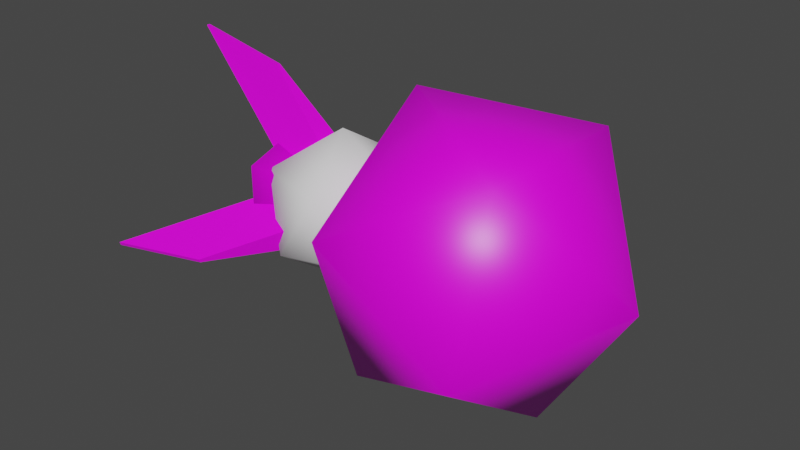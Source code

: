# Source: pollenAttack.blend  (saved by Blender 2.93.20; exported with 4.5.12 LTS)
import bpy
from mathutils import Matrix  # noqa: F401  (used for matrix-valued properties, if any)

bpy.ops.wm.read_factory_settings(use_empty=True)
scene = bpy.context.scene
scene.name = 'Scene'

# ---- collections
col_collection = bpy.data.collections.new('Collection'); scene.collection.children.link(col_collection)

# ---- images (referenced by path relative to the original .blend; pixels are not part of the script)
import os
ASSET_DIR = os.environ.get("B2B_ASSET_DIR", "")  # directory of the original .blend (textures are referenced by path, not embedded)
HERE = os.path.dirname(os.path.abspath(__file__))  # packed textures are extracted next to this script under _unpacked/

def load_image(name, relpath, width, height, colorspace="sRGB"):
    """Load a texture the original file referenced (path relative to the .blend, or extracted next to this script)."""
    p = next((c for c in (os.path.join(HERE, relpath), os.path.join(ASSET_DIR, relpath)) if relpath and os.path.exists(c)), "")
    if p:
        img = bpy.data.images.load(p, check_existing=True)
        img.name = name
    else:  # same state as the original file: an image datablock whose file is absent (Cycles renders it pink)
        img = bpy.data.images.new(name, width, height)
        img.source = "FILE"
        img.filepath = "//" + (relpath or name)
    img.colorspace_settings.name = colorspace
    return img
img_plant_colors_png = load_image('plant-colors.png', 'plant-colors.png', 1024, 1024, 'sRGB')

# ---- materials (node trees are filled in below, after node groups)
mat_material = bpy.data.materials.new('Material')
mat_material.alpha_threshold = 0.0
mat_material.use_transparent_shadow = False
mat_material.line_color = (0.0, 0.0, 0.0, 1.0)

# ---- material node trees
mat_material.use_nodes = True; mat_material.node_tree.nodes.clear()
_N = mat_material.node_tree.nodes; _L = mat_material.node_tree.links
n0 = _N.new('ShaderNodeOutputMaterial'); n0.name = 'Material Output'; n0.location = (300, 300)
n1 = _N.new('ShaderNodeBsdfPrincipled'); n1.name = 'Principled BSDF'; n1.location = (10, 300)
n1.distribution = 'GGX'
n1.subsurface_method = 'BURLEY'
n1.inputs[2].default_value = 0.4
n1.inputs[3].default_value = 1.45
n1.inputs[27].default_value = (0.0, 0.0, 0.0, 1.0)
n1.inputs[28].default_value = 1.0
n2 = _N.new('ShaderNodeTexImage'); n2.name = 'Image Texture'; n2.location = (-378, 226)
n2.image = img_plant_colors_png
_L.new(n1.outputs[0], n0.inputs[0])
_L.new(n2.outputs[0], n1.inputs[0])
n0.is_active_output = True

# ---- world
world_world = bpy.data.worlds.new('World'); scene.world = world_world
world_world.use_nodes = True; world_world.node_tree.nodes.clear()
_N = world_world.node_tree.nodes; _L = world_world.node_tree.links
n0 = _N.new('ShaderNodeOutputWorld'); n0.name = 'World Output'; n0.location = (300, 300)
n1 = _N.new('ShaderNodeBackground'); n1.name = 'Background'; n1.location = (10, 300)
n1.inputs[0].default_value = (0.05088, 0.05088, 0.05088, 1.0)
_L.new(n1.outputs[0], n0.inputs[0])
n0.is_active_output = True
world_world.color = (0.05088, 0.05088, 0.05088)
world_world.use_sun_shadow = False
world_world.sun_shadow_jitter_overblur = 0.0

# ---- meshes
me_icosphere = bpy.data.meshes.new('Icosphere')
me_icosphere.from_pydata([(0.0, 0.0, 0.0), (0.5528, -0.5257, -0.7236), (0.5528, -0.8506, 0.2764), (0.5528, 0.0, 0.8944), (0.5528, 0.8506, 0.2764), (0.5528, 0.5257, -0.7236), (1.447, -0.8506, -0.2764), (1.447, -0.5257, 0.7236), (1.447, 0.5257, 0.7236), (1.447, 0.8506, -0.2764), (1.447, 0.0, -0.8944), (2.0, 0.0, 1.51e-07), (-0.4449, 0.4118, -3.675e-08), (0.1551, 0.1689, 2.096e-08), (-0.4449, 0.1273, -0.3917), (0.1551, 0.0522, -0.1607), (-0.4449, -0.3332, -0.2421), (0.1551, -0.1367, -0.09929), (-0.4449, -0.3332, 0.2421), (0.1551, -0.1367, 0.09929), (-0.4449, 0.1273, 0.3917), (0.1551, 0.0522, 0.1607), (-0.5147, -0.01156, 0.7771), (-1.127, -0.01156, 0.9028), (-0.5147, 0.01156, 0.7771), (-1.127, 0.01156, 0.9028), (0.2202, -0.125, 0.06066), (-0.3919, -0.125, 0.2065), (0.2202, 0.125, 0.06066), (-0.3919, 0.125, 0.2065), (-0.5147, 0.6296, -0.4558), (-1.127, 0.7303, -0.531), (-0.5147, 0.6157, -0.4743), (-1.127, 0.7164, -0.5495), (0.2202, 0.1234, 0.06386), (-0.3919, 0.2403, -0.02342), (0.2202, -0.02621, -0.1365), (-0.3919, 0.09065, -0.2237), (-0.5147, -0.7278, -0.2728), (-1.127, -0.8461, -0.3152), (-0.5147, -0.7356, -0.2511), (-1.127, -0.8539, -0.2934), (0.2202, -0.01497, -0.1381), (-0.3919, -0.1523, -0.1873), (0.2202, -0.09924, 0.09725), (-0.3919, -0.2366, 0.04809)], [], [(0, 1, 2), (1, 0, 5), (0, 2, 3), (0, 3, 4), (0, 4, 5), (1, 5, 10), (2, 1, 6), (3, 2, 7), (4, 3, 8), (5, 4, 9), (1, 10, 6), (2, 6, 7), (3, 7, 8), (4, 8, 9), (5, 9, 10), (6, 10, 11), (7, 6, 11), (8, 7, 11), (9, 8, 11), (10, 9, 11), (12, 13, 15, 14), (14, 15, 17, 16), (16, 17, 19, 18), (15, 13, 21, 19, 17), (18, 19, 21, 20), (20, 21, 13, 12), (12, 14, 16, 18, 20), (22, 23, 25, 24), (24, 25, 29, 28), (28, 29, 27, 26), (26, 27, 23, 22), (24, 28, 26, 22), (29, 25, 23, 27), (30, 31, 33, 32), (32, 33, 37, 36), (36, 37, 35, 34), (34, 35, 31, 30), (32, 36, 34, 30), (37, 33, 31, 35), (38, 39, 41, 40), (40, 41, 45, 44), (44, 45, 43, 42), (42, 43, 39, 38), (40, 44, 42, 38), (45, 41, 39, 43)])
me_icosphere.polygons.foreach_set('use_smooth', [1, 1, 1, 1, 1, 1, 1, 1, 1, 1, 1, 1, 1, 1, 1, 1, 1, 1, 1, 1, 1, 1, 1, 1, 1, 1, 1, 0, 0, 0, 0, 0, 0, 0, 0, 0, 0, 0, 0, 0, 0, 0, 0, 0, 0])
_uv = me_icosphere.uv_layers.new(name='UVMap')
_uv.uv.foreach_set('vector', [0.02071, 0.8994, 0.08444, 0.8756, 0.08444, 0.8609, 0.08444, 0.8756, 0.02071, 0.8994, 0.08444, 0.9232, 0.02071, 0.8994, 0.08444, 0.8609, 0.08444, 0.8994, 0.02071, 0.8994, 0.08444, 0.8994, 0.08444, 0.9379, 0.02071, 0.8994, 0.08444, 0.9379, 0.08444, 0.9232, 0.08444, 0.8756, 0.08444, 0.9232, 0.0933, 0.8994, 0.08444, 0.8609, 0.08444, 0.8756, 0.0933, 0.8609, 0.08444, 0.8994, 0.08444, 0.8609, 0.0933, 0.8756, 0.08444, 0.9379, 0.08444, 0.8994, 0.0933, 0.9232, 0.08444, 0.9232, 0.08444, 0.9379, 0.0933, 0.9379, 0.08444, 0.8756, 0.0933, 0.8994, 0.0933, 0.8609, 0.08444, 0.8609, 0.0933, 0.8609, 0.0933, 0.8756, 0.08444, 0.8994, 0.0933, 0.8756, 0.0933, 0.9232, 0.08444, 0.9379, 0.0933, 0.9232, 0.0933, 0.9379, 0.08444, 0.9232, 0.0933, 0.9379, 0.0933, 0.8994, 0.0933, 0.8609, 0.0933, 0.8994, 0.5856, 0.8994, 0.0933, 0.8756, 0.0933, 0.8609, 0.5856, 0.8994, 0.0933, 0.9232, 0.0933, 0.8756, 0.5856, 0.8994, 0.0933, 0.9379, 0.0933, 0.9232, 0.5856, 0.8994, 0.0933, 0.8994, 0.0933, 0.9379, 0.5856, 0.8994, 0.2641, 0.9348, 0.1543, 0.9068, 0.1543, 0.8934, 0.2641, 0.902, 0.2641, 0.902, 0.1543, 0.8934, 0.1543, 0.8716, 0.2641, 0.8489, 0.2641, 0.8489, 0.1543, 0.8716, 0.1543, 0.8716, 0.2641, 0.8489, 0.1543, 0.8934, 0.1543, 0.9068, 0.1543, 0.8934, 0.1543, 0.8716, 0.1543, 0.8716, 0.2641, 0.8489, 0.1543, 0.8716, 0.1543, 0.8934, 0.2641, 0.902, 0.2641, 0.902, 0.1543, 0.8934, 0.1543, 0.9068, 0.2641, 0.9348, 0.2641, 0.9348, 0.2641, 0.902, 0.2641, 0.8489, 0.2641, 0.8489, 0.2641, 0.902, 0.4655, 0.8411, 0.54, 0.7495, 0.5403, 0.7489, 0.4655, 0.8409, 0.4655, 0.8409, 0.5403, 0.7489, 0.3447, 0.8623, 0.2629, 0.9566, 0.2629, 0.9566, 0.3447, 0.8623, 0.3499, 0.8634, 0.2713, 0.9539, 0.2713, 0.9539, 0.3499, 0.8634, 0.54, 0.7495, 0.4655, 0.8411, 0.4655, 0.8409, 0.2629, 0.9566, 0.2713, 0.9539, 0.4655, 0.8411, 0.3447, 0.8623, 0.5403, 0.7489, 0.54, 0.7495, 0.3499, 0.8634, 0.3358, 0.7293, 0.2894, 0.6283, 0.2892, 0.6277, 0.3359, 0.7293, 0.3359, 0.7293, 0.2892, 0.6277, 0.264, 0.8105, 0.3094, 0.9198, 0.3094, 0.9198, 0.264, 0.8105, 0.2681, 0.8057, 0.3107, 0.908, 0.3107, 0.908, 0.2681, 0.8057, 0.2894, 0.6283, 0.3358, 0.7293, 0.3359, 0.7293, 0.3094, 0.9198, 0.3107, 0.908, 0.3358, 0.7293, 0.264, 0.8105, 0.2892, 0.6277, 0.2894, 0.6283, 0.2681, 0.8057, 0.5019, 0.8737, 0.5419, 0.8036, 0.5429, 0.803, 0.5028, 0.8733, 0.5028, 0.8733, 0.5429, 0.803, 0.3395, 0.9066, 0.2839, 0.9859, 0.2839, 0.9859, 0.3395, 0.9066, 0.3354, 0.9093, 0.2818, 0.9857, 0.2818, 0.9857, 0.3354, 0.9093, 0.5419, 0.8036, 0.5019, 0.8737, 0.5028, 0.8733, 0.2839, 0.9859, 0.2818, 0.9857, 0.5019, 0.8737, 0.3395, 0.9066, 0.5429, 0.803, 0.5419, 0.8036, 0.3354, 0.9093])
me_icosphere.materials.append(mat_material)
me_icosphere.use_remesh_fix_poles = True
me_icosphere.use_remesh_preserve_attributes = False
me_icosphere.update()
me_icosphere_001 = bpy.data.meshes.new('Icosphere.001')
me_icosphere_001.from_pydata([(0.0, 0.0, -0.5), (0.3618, -0.2629, -0.2236), (-0.1382, -0.4253, -0.2236), (-0.4472, 0.0, -0.2236), (-0.1382, 0.4253, -0.2236), (0.3618, 0.2629, -0.2236), (0.1382, -0.4253, 0.2236), (-0.3618, -0.2629, 0.2236), (-0.3618, 0.2629, 0.2236), (0.1382, 0.4253, 0.2236), (0.4472, 0.0, 0.2236), (0.0, 0.0, 0.5)], [], [(0, 1, 2), (1, 0, 5), (0, 2, 3), (0, 3, 4), (0, 4, 5), (1, 5, 10), (2, 1, 6), (3, 2, 7), (4, 3, 8), (5, 4, 9), (1, 10, 6), (2, 6, 7), (3, 7, 8), (4, 8, 9), (5, 9, 10), (6, 10, 11), (7, 6, 11), (8, 7, 11), (9, 8, 11), (10, 9, 11)])
me_icosphere_001.polygons.foreach_set('use_smooth', [True] * 20)
_uv = me_icosphere_001.uv_layers.new(name='UVMap')
_uv.uv.foreach_set('vector', [0.1818, 0.0, 0.2727, 0.1575, 0.09091, 0.1575, 0.2727, 0.1575, 0.3636, 0.0, 0.4545, 0.1575, 0.9091, 0.0, 1.0, 0.1575, 0.8182, 0.1575, 0.7273, 0.0, 0.8182, 0.1575, 0.6364, 0.1575, 0.5455, 0.0, 0.6364, 0.1575, 0.4545, 0.1575, 0.2727, 0.1575, 0.4545, 0.1575, 0.3636, 0.3149, 0.09091, 0.1575, 0.2727, 0.1575, 0.1818, 0.3149, 0.8182, 0.1575, 1.0, 0.1575, 0.9091, 0.3149, 0.6364, 0.1575, 0.8182, 0.1575, 0.7273, 0.3149, 0.4545, 0.1575, 0.6364, 0.1575, 0.5455, 0.3149, 0.2727, 0.1575, 0.3636, 0.3149, 0.1818, 0.3149, 0.09091, 0.1575, 0.1818, 0.3149, 0.0, 0.3149, 0.8182, 0.1575, 0.9091, 0.3149, 0.7273, 0.3149, 0.6364, 0.1575, 0.7273, 0.3149, 0.5455, 0.3149, 0.4545, 0.1575, 0.5455, 0.3149, 0.3636, 0.3149, 0.1818, 0.3149, 0.3636, 0.3149, 0.2727, 0.4724, 0.0, 0.3149, 0.1818, 0.3149, 0.09091, 0.4724, 0.7273, 0.3149, 0.9091, 0.3149, 0.8182, 0.4724, 0.5455, 0.3149, 0.7273, 0.3149, 0.6364, 0.4724, 0.3636, 0.3149, 0.5455, 0.3149, 0.4545, 0.4724])
me_icosphere_001.use_remesh_fix_poles = True
me_icosphere_001.use_remesh_preserve_attributes = False
me_icosphere_001.update()

# ---- objects
ob_pollen_missle = bpy.data.objects.new('pollen missle', me_icosphere)
ob_smoke_particle = bpy.data.objects.new('smoke particle', me_icosphere_001)

# ---- transforms, parenting, visibility, modifiers, constraints
ob_pollen_missle.location = (0.0, 0.0, 0.0)
ob_smoke_particle.location = (0.0, 0.0, 0.0)

# ---- collection membership
col_collection.objects.link(ob_pollen_missle)
col_collection.objects.link(ob_smoke_particle)

# ---- scene / render settings (as saved in the file)
scene.frame_start = 1; scene.frame_end = 250; scene.frame_set(1)
scene.render.engine = 'BLENDER_EEVEE_NEXT'
scene.cycles.use_denoising = False
scene.cycles.samples = 128
scene.cycles.sampling_pattern = 'TABULATED_SOBOL'
scene.cycles.use_adaptive_sampling = False
scene.cycles.use_light_tree = False
scene.view_settings.view_transform = 'Filmic'
bpy.context.view_layer.update()

# ---- added for rendering (the .blend has no active camera and no usable light): camera, sun
cam_auto = bpy.data.cameras.new('AutoCamera')
cam_auto.lens = 50.0
cam_auto.sensor_width = 36.0
cam_auto.clip_end = 1000.0
ob_auto_camera = bpy.data.objects.new('AutoCamera', cam_auto)
scene.collection.objects.link(ob_auto_camera)
ob_auto_camera.location = (4.12735, -4.43049, 2.95677)
ob_auto_camera.rotation_euler = (1.09748, -7.21219e-08, 0.694738)
scene.camera = ob_auto_camera
light_auto_sun = bpy.data.lights.new('AutoSun', 'SUN')
light_auto_sun.energy = 3.0
light_auto_sun.angle = 0.0523599
ob_auto_sun = bpy.data.objects.new('AutoSun', light_auto_sun)
scene.collection.objects.link(ob_auto_sun)
ob_auto_sun.rotation_euler = (0.872665, 0.174533, 0.523599)
bpy.context.view_layer.update()
